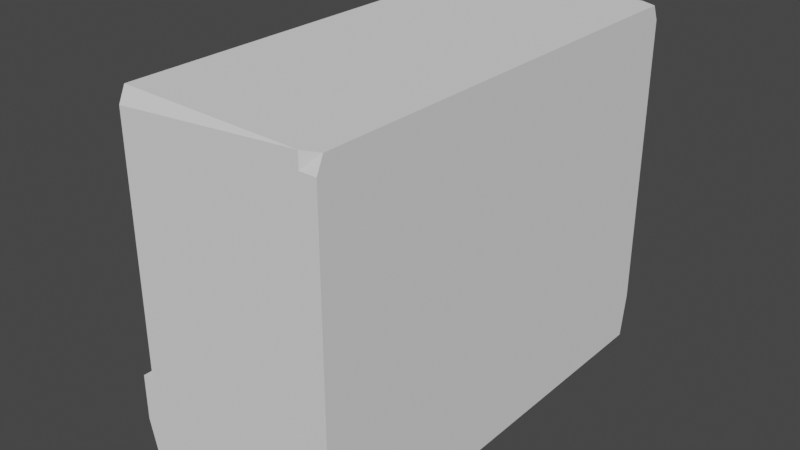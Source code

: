 # Source: BedModern.blend  (saved by Blender 2.80.75; exported with 4.5.12 LTS)
import bpy
from mathutils import Matrix  # noqa: F401  (used for matrix-valued properties, if any)

bpy.ops.wm.read_factory_settings(use_empty=True)
scene = bpy.context.scene
scene.name = 'Scene'

# ---- collections
col_collection = bpy.data.collections.new('Collection'); scene.collection.children.link(col_collection)

# ---- world
world_world = bpy.data.worlds.new('World'); scene.world = world_world
world_world.use_nodes = True; world_world.node_tree.nodes.clear()
_N = world_world.node_tree.nodes; _L = world_world.node_tree.links
n0 = _N.new('ShaderNodeOutputWorld'); n0.name = 'World Output'; n0.location = (300, 300)
n1 = _N.new('ShaderNodeBackground'); n1.name = 'Background'; n1.location = (10, 300)
n1.inputs[0].default_value = (0.05088, 0.05088, 0.05088, 1.0)
_L.new(n1.outputs[0], n0.inputs[0])
n0.is_active_output = True
world_world.color = (0.05088, 0.05088, 0.05088)
world_world.use_sun_shadow = False
world_world.sun_shadow_jitter_overblur = 0.0

# ---- meshes
me_cube_002 = bpy.data.meshes.new('Cube.002')
me_cube_002.from_pydata([(-1.0, -0.97, -1.0), (-1.0, -1.0, 1.0), (-1.0, 0.97, -1.0), (-1.0, 1.0, 1.0), (1.0, -0.97, -1.0), (1.0, -1.0, 1.0), (1.0, 0.97, -1.0), (1.0, 1.0, 1.0), (0.0, 1.0, -1.0), (0.0, 1.0, 1.0), (0.0, -1.0, -1.0), (0.0, -1.0, 1.0), (0.85, 1.0, 1.0), (0.85, -1.0, -1.0), (0.85, 1.0, -1.0), (0.85, -1.0, 1.0), (-1.0, 0.0, -1.0), (-1.0, 0.0, 1.0), (1.0, 0.0, -1.0), (1.0, 0.0, 1.0), (0.0, 0.0, 1.0), (0.0, 0.0, -1.0), (0.6684, 0.0, 1.0), (0.85, 0.0, -1.0), (-1.0, 0.9, 1.0), (1.0, 0.9, -1.0), (-1.0, 0.9, -1.0), (1.0, 0.9, 1.0), (0.0, 0.9, 1.0), (0.0, 0.9, -1.0), (0.6684, 0.9, 1.0), (0.85, 0.9, -1.0), (-1.0, -0.9, -1.0), (1.0, -0.9, 1.0), (0.0, -0.9, 1.0), (0.0, -0.9, -1.0), (0.6684, -0.9, 1.0), (0.85, -0.9, -1.0), (-1.0, -0.9, 1.0), (1.0, -0.9, -1.0), (-0.9, 1.0, -1.0), (-0.9, -1.0, 1.0), (-0.9, 1.0, 1.0), (-0.9, -1.0, -1.0), (-0.9, 0.0, -1.0), (-0.9, 0.0, 1.0), (-0.9, 0.9, 1.0), (-0.9, 0.9, -1.0), (-0.9, -0.9, -1.0), (-0.9, -0.9, 1.0), (-1.0, 0.9, 3.5), (-1.0, 1.0, 3.5), (0.85, 1.0, 3.5), (1.0, 1.0, 3.5), (1.0, -0.9, 3.5), (1.0, -1.0, 3.5), (-0.9, 1.0, 3.5), (0.0, 1.0, 3.5), (0.85, -1.0, 3.5), (0.6684, -0.9, 3.5), (1.0, 0.9, 3.5), (1.0, 0.0, 3.5), (0.6684, 0.9, 3.5), (0.6684, 0.0, 3.5), (0.0, 0.9, 3.5), (-0.9, 0.9, 3.5), (-1.0, 0.9, 3.5), (-1.0, 1.0, 3.5), (0.85, 1.0, 3.833), (1.0, 1.0, 3.833), (1.0, -0.9, 3.833), (1.0, -1.0, 3.833), (-0.9, 1.0, 3.833), (0.0, 1.0, 3.833), (0.85, -1.0, 3.833), (0.6684, -0.9, 3.833), (1.0, 0.9, 3.833), (1.0, 0.0, 3.833), (0.6684, 0.9, 3.833), (0.6684, 0.0, 3.833), (0.0, 0.9, 3.833), (-0.9, 0.9, 3.833), (-0.8891, -0.9, 3.5), (-0.8891, -1.0, 3.5), (-0.8891, 0.9, 3.5), (-0.8891, 0.0, 3.5), (-0.8891, 0.9, 3.833), (-0.8891, -0.9, 3.833), (-0.8891, -1.0, 3.833), (-0.8891, 0.0, 3.833), (0.85, -0.9, 1.0), (0.85, -1.0, 1.0), (-0.8891, -0.9, 1.0), (-0.8891, -1.0, 1.0), (-0.8891, -0.315, 3.5), (-0.8891, -0.585, 3.5), (-0.8891, -0.315, 3.833), (-0.8891, -0.585, 3.833), (-0.9761, -0.315, 3.5), (-0.9761, -0.585, 3.5), (-0.9761, -0.315, 3.833), (-0.9761, -0.585, 3.833), (-1.0, -0.45, 1.0), (1.0, -0.45, -1.0), (-1.0, -0.45, -1.0), (1.0, -0.45, 1.0), (0.0, -0.45, 1.0), (0.0, -0.45, -1.0), (0.6684, -0.45, 1.0), (0.85, -0.45, -1.0), (-0.9, -0.45, 1.0), (-0.9, -0.45, -1.0), (1.0, -0.45, 3.5), (0.6684, -0.45, 3.5), (1.0, -0.45, 3.833), (0.6684, -0.45, 3.833), (-0.8891, -0.45, 3.5), (-0.8891, -0.45, 3.833), (-0.8891, -0.45, 3.5), (-0.8891, -0.45, 3.833), (-0.9761, -0.45, 3.5), (-0.9761, -0.45, 3.833), (-1.0, -0.1125, 1.0), (1.0, -0.1125, -1.0), (-1.0, -0.1125, -1.0), (1.0, -0.1125, 1.0), (0.0, -0.1125, 1.0), (0.0, -0.1125, -1.0), (0.6684, -0.1125, 1.0), (0.85, -0.1125, -1.0), (-0.9, -0.1125, 1.0), (-0.9, -0.1125, -1.0), (1.0, -0.1125, 3.5), (0.6684, -0.1125, 3.5), (1.0, -0.1125, 3.833), (0.6684, -0.1125, 3.833), (-0.8891, -0.1125, 3.5), (-0.8891, -0.1125, 3.833), (-0.8891, -0.3487, 3.5), (-0.8891, -0.3487, 3.833), (-0.9761, -0.3487, 3.5), (-0.9761, -0.3487, 3.833), (-1.0, -0.7875, -1.0), (1.0, -0.7875, 1.0), (0.0, -0.7875, 1.0), (0.0, -0.7875, -1.0), (0.6684, -0.7875, 1.0), (0.85, -0.7875, -1.0), (-0.9, -0.7875, 1.0), (-0.9, -0.7875, -1.0), (1.0, -0.7875, 3.5), (0.6684, -0.7875, 3.5), (1.0, -0.7875, 3.833), (0.6684, -0.7875, 3.833), (-0.8891, -0.7875, 3.5), (-0.8891, -0.7875, 3.833), (-0.8891, -0.5512, 3.5), (-0.8891, -0.5512, 3.833), (-0.9761, -0.5512, 3.5), (-0.9761, -0.5512, 3.833), (-1.0, -0.7875, 1.0), (1.0, -0.7875, -1.0), (-0.8891, -0.5512, 3.0), (-0.8891, -0.585, 3.0), (-0.9761, -0.5512, 3.0), (-0.9761, -0.585, 3.0), (-0.8891, -0.315, 3.0), (-0.9761, -0.315, 3.0), (-0.8891, -0.3487, 3.0), (-0.9761, -0.3487, 3.0), (-0.8891, -0.5512, 2.833), (-0.8891, -0.585, 2.833), (-0.9761, -0.5512, 2.833), (-0.9761, -0.585, 2.833), (-0.8891, -0.315, 2.833), (-0.9761, -0.315, 2.833), (-0.8891, -0.3487, 2.833), (-0.9761, -0.3487, 2.833), (-0.8891, -0.5512, 2.333), (-0.8891, -0.585, 2.333), (-0.9761, -0.5512, 2.333), (-0.9761, -0.585, 2.333), (-0.8891, -0.315, 2.333), (-0.9761, -0.315, 2.333), (-0.8891, -0.3487, 2.333), (-0.9761, -0.3487, 2.333), (-0.8891, -0.5512, 2.167), (-0.8891, -0.585, 2.167), (-0.9761, -0.5512, 2.167), (-0.9761, -0.585, 2.167), (-0.8891, -0.315, 2.167), (-0.9761, -0.315, 2.167), (-0.8891, -0.3487, 2.167), (-0.9761, -0.3487, 2.167), (-0.8891, -0.5512, 1.667), (-0.8891, -0.585, 1.667), (-0.9761, -0.5512, 1.667), (-0.9761, -0.585, 1.667), (-0.8891, -0.315, 1.667), (-0.9761, -0.315, 1.667), (-0.8891, -0.3487, 1.667), (-0.9761, -0.3487, 1.667), (-0.8891, -0.5512, 1.5), (-0.8891, -0.585, 1.5), (-0.9761, -0.5512, 1.5), (-0.9761, -0.585, 1.5), (-0.8891, -0.315, 1.5), (-0.9761, -0.315, 1.5), (-0.8891, -0.3487, 1.5), (-0.9761, -0.3487, 1.5), (-0.8891, -0.5512, 1.0), (-0.8891, -0.585, 1.0), (-0.9761, -0.5512, 1.0), (-0.9761, -0.585, 1.0), (-0.8891, -0.315, 1.0), (-0.9761, -0.315, 1.0), (-0.8891, -0.3487, 1.0), (-0.9761, -0.3487, 1.0), (0.85, 1.0, 6.5), (1.0, 1.0, 6.5), (1.0, -0.9, 6.5), (1.0, -1.0, 6.5), (-0.9, 1.0, 6.5), (0.0, 1.0, 6.5), (0.85, -1.0, 6.5), (0.6684, -0.9, 6.5), (1.0, 0.9, 6.5), (1.0, 0.0, 6.5), (0.6684, 0.9, 6.5), (0.6684, 0.0, 6.5), (0.0, 0.9, 6.5), (-0.9, 0.9, 6.5), (1.0, -0.7875, 6.5), (0.6684, -0.7875, 6.5), (-0.8891, -0.9, 6.5), (-0.8891, -1.0, 6.5), (1.0, -0.1125, 6.5), (1.0, -0.45, 6.5), (0.6684, -0.1125, 6.5), (0.6684, -0.45, 6.5), (0.85, 1.0, 6.833), (1.0, 0.97, 6.833), (1.0, -0.9, 6.833), (1.0, -0.97, 6.833), (-0.9, 0.97, 6.833), (0.0, 1.0, 6.833), (0.85, -1.0, 6.833), (0.85, -0.9, 6.833), (1.0, 0.9, 6.833), (1.0, 0.0, 6.833), (0.85, 0.9, 6.833), (0.85, 0.0, 6.833), (0.0, 0.9, 6.833), (-0.9, 0.9, 6.833), (1.0, -0.7875, 6.833), (0.85, -0.7875, 6.833), (-0.8891, -0.9, 6.833), (-0.8891, -0.97, 6.833), (1.0, -0.1125, 6.833), (1.0, -0.45, 6.833), (0.85, -0.1125, 6.833), (0.85, -0.45, 6.833), (-0.8891, 0.9, 6.5), (-0.8891, 0.0, 6.5), (-0.8891, 0.9, 6.833), (-0.8891, 0.0, 6.833), (-0.8891, -0.7875, 6.5), (-0.8891, -0.9, 6.5), (-0.8891, -0.45, 6.833), (-0.8891, -0.45, 6.5), (-0.8891, -0.1125, 6.5), (-0.8891, -0.7875, 6.833), (-0.8891, -0.9, 6.833), (-0.8891, -0.1125, 6.833), (0.6684, 0.9, 4.5), (0.6684, 0.0, 4.5), (0.6684, -0.7875, 4.5), (0.6684, -0.9, 4.5), (0.6684, -0.1125, 4.5), (0.6684, -0.45, 4.5), (0.6684, 0.9, 5.833), (0.6684, 0.0, 5.833), (0.6684, -0.7875, 5.833), (0.6684, -0.9, 5.833), (0.6684, -0.1125, 5.833), (0.6684, -0.45, 5.833), (0.9759, -0.1125, 4.5), (0.9759, -0.45, 4.5), (0.9759, 0.0, 4.5), (0.9759, -0.7875, 4.5), (0.9759, -0.1125, 5.833), (0.9759, -0.45, 5.833), (0.9759, 0.0, 5.833), (0.9759, -0.7875, 5.833), (0.6684, 0.0, 1.625), (0.6684, 0.0, 2.875), (0.6684, -0.1125, 1.625), (0.6684, -0.45, 1.625), (0.6684, -0.1125, 2.875), (0.6684, -0.45, 2.875), (0.6684, -0.7875, 1.625), (0.6684, -0.7875, 2.875), (0.956, 0.0, 1.625), (0.956, 0.0, 2.875), (0.956, -0.1125, 1.625), (0.956, -0.45, 1.625), (0.956, -0.1125, 2.875), (0.956, -0.45, 2.875), (0.956, -0.7875, 1.625), (0.956, -0.7875, 2.875), (0.6684, -0.45, 3.833), (-0.8891, -0.45, 3.833), (0.6684, -0.7875, 3.833), (-0.8891, -0.7875, 3.833), (-1.0, -0.6187, 1.0), (1.0, -0.6187, -1.0), (-1.0, -0.6187, -1.0), (1.0, -0.6187, 1.0), (0.0, -0.6187, 1.0), (0.0, -0.6187, -1.0), (0.6684, -0.6187, 1.0), (0.85, -0.6187, -1.0), (-0.9, -0.6187, 1.0), (-0.9, -0.6187, -1.0), (1.0, -0.6187, 3.5), (0.6684, -0.6187, 3.5), (1.0, -0.6187, 3.833), (0.6684, -0.6187, 3.833), (-0.8891, -0.6187, 3.5), (-0.8891, -0.6187, 3.833), (-0.8891, -0.5006, 3.5), (-0.8891, -0.5006, 3.833), (-0.9761, -0.5006, 3.5), (-0.9761, -0.5006, 3.833), (1.0, -0.6187, 6.5), (0.6684, -0.6187, 6.5), (1.0, -0.6187, 6.833), (0.85, -0.6187, 6.833), (-0.8891, -0.6187, 6.5), (-0.8891, -0.6187, 6.833), (0.6684, -0.6187, 4.5), (0.6684, -0.6187, 5.833), (0.9759, -0.6187, 4.5), (0.9759, -0.6187, 5.833), (0.6684, -0.6187, 1.625), (0.6684, -0.6187, 2.875), (0.956, -0.6187, 1.625), (0.956, -0.6187, 2.875), (0.6684, -0.6187, 3.833), (-0.8891, -0.6187, 3.833), (0.3569, -0.6187, 3.833), (0.3569, -0.7875, 3.833), (-0.5776, -0.6187, 3.833), (-0.5776, -0.7875, 3.833), (0.2634, -0.6854, 4.167), (0.2634, -0.7875, 4.167), (-0.4842, -0.6854, 4.167), (-0.4842, -0.7875, 4.167), (0.6684, -0.7875, 4.5), (0.6684, -0.9, 4.5), (-0.8891, -0.7875, 4.5), (-0.8891, -0.9, 4.5), (0.0, -0.7875, 1.667), (0.0, -0.9, 1.667), (0.6684, -0.7875, 1.667), (0.6684, -0.9, 1.667), (-0.9, -0.9, 1.667), (-0.9, -0.7875, 1.667), (-0.03088, -0.6187, 1.0), (-0.03088, -0.7875, 1.0), (0.3701, -0.6187, 1.0), (0.3701, -0.7875, 1.0), (-0.5709, -0.6187, 1.0), (-0.5709, -0.7875, 1.0), (-0.04015, -0.6854, 1.333), (-0.04015, -0.7875, 1.333), (0.2807, -0.6854, 1.333), (0.2807, -0.7875, 1.333), (-0.4721, -0.6854, 1.333), (-0.4721, -0.7875, 1.333), (-1.0, -1.0, 0.0), (-1.0, 1.0, 0.0), (1.0, 1.0, 0.0), (1.0, -1.0, 0.0), (0.0, -1.0, 0.0), (0.0, 1.0, 0.0), (0.85, -1.0, 0.0), (0.85, 1.0, 0.0), (1.0, 0.0, 0.0), (-1.0, 0.0, 0.0), (1.0, 0.9, 0.0), (-1.0, 0.9, 0.0), (-1.0, -0.9, 0.0), (1.0, -0.9, 0.0), (-0.9, 1.0, 0.0), (-0.9, -1.0, 0.0), (1.0, -0.45, 0.0), (-1.0, -0.45, 0.0), (1.0, -0.1125, 0.0), (-1.0, -0.1125, 0.0), (-1.0, -0.7875, 0.0), (1.0, -0.7875, 0.0), (1.0, -0.6187, 0.0), (-1.0, -0.6187, 0.0), (-1.21, 0.9, -1.0), (-1.21, 0.0, -1.0), (-1.21, 0.0, 0.0), (-1.21, 0.9, 0.0), (-1.21, -0.1125, -1.0), (-1.21, -0.1125, 0.0)], [], [(391, 24, 3, 381), (387, 12, 7, 382), (393, 33, 5, 383), (395, 41, 1, 380), (37, 39, 4, 13), (49, 38, 1, 41), (36, 34, 11, 15), (48, 35, 10, 43), (386, 15, 11, 384), (394, 42, 9, 385), (383, 5, 15, 386), (46, 28, 64, 65), (35, 37, 13, 10), (385, 9, 12, 387), (29, 31, 23, 21), (3, 24, 50, 51), (47, 29, 21, 44), (30, 28, 20, 22), (46, 24, 17, 45), (31, 25, 18, 23), (390, 27, 19, 388), (399, 122, 17, 389), (382, 7, 27, 390), (14, 6, 25, 31), (125, 19, 61, 132), (19, 27, 60, 61), (40, 8, 29, 47), (15, 5, 55, 58), (8, 14, 31, 29), (389, 17, 24, 391), (380, 1, 38, 392), (145, 147, 37, 35), (5, 33, 54, 55), (149, 145, 35, 48), (146, 144, 362, 364), (148, 160, 38, 49), (147, 161, 39, 37), (401, 143, 33, 393), (34, 36, 365, 363), (142, 149, 48, 32), (2, 40, 47, 26), (24, 46, 65, 50), (28, 46, 45, 20), (26, 47, 44, 16), (381, 3, 42, 394), (32, 48, 43, 0), (34, 49, 41, 11), (384, 11, 41, 395), (55, 54, 70, 71), (132, 61, 77, 134), (53, 52, 68, 69), (58, 74, 88, 83), (51, 50, 66, 67), (61, 60, 76, 77), (64, 62, 78, 80), (27, 7, 53, 60), (36, 15, 58, 59), (28, 30, 62, 64), (42, 3, 51, 56), (30, 22, 63, 62), (146, 36, 59, 151), (7, 12, 52, 53), (12, 9, 57, 52), (9, 42, 56, 57), (80, 78, 228, 230), (79, 135, 278, 275), (72, 67, 66, 81), (326, 114, 237, 334), (87, 88, 235, 234), (72, 81, 231, 222), (88, 74, 224, 235), (151, 59, 82, 154), (60, 53, 69, 76), (57, 56, 72, 73), (52, 57, 73, 68), (56, 51, 67, 72), (58, 55, 71, 74), (50, 65, 81, 66), (65, 64, 80, 81), (59, 58, 91, 90), (84, 85, 89, 86), (82, 87, 97, 95), (82, 83, 88, 87), (79, 78, 86, 89), (135, 79, 89, 137), (81, 80, 230, 231), (78, 62, 84, 86), (62, 63, 85, 84), (90, 91, 93, 92), (58, 83, 93, 91), (83, 82, 92, 93), (82, 59, 90, 92), (96, 94, 98, 100), (137, 89, 96, 139), (154, 82, 95, 156), (89, 85, 94, 96), (158, 99, 101, 159), (156, 95, 163, 162), (95, 97, 101, 99), (139, 96, 100, 141), (331, 119, 121, 333), (138, 118, 120, 140), (140, 120, 121, 141), (136, 116, 118, 138), (329, 117, 119, 331), (155, 153, 312, 313), (133, 113, 116, 136), (134, 77, 227, 236), (128, 108, 297, 296), (324, 112, 114, 326), (124, 131, 111, 104), (126, 130, 110, 106), (398, 125, 105, 396), (129, 123, 103, 109), (130, 122, 102, 110), (128, 126, 106, 108), (131, 127, 107, 111), (127, 129, 109, 107), (317, 105, 112, 324), (403, 314, 102, 397), (21, 23, 129, 127), (44, 21, 127, 131), (22, 20, 126, 128), (45, 17, 122, 130), (23, 18, 123, 129), (388, 19, 125, 398), (20, 45, 130, 126), (16, 44, 131, 124), (325, 113, 299, 345), (74, 71, 221, 224), (63, 133, 136, 85), (85, 136, 138, 94), (98, 140, 141, 100), (94, 138, 168, 166), (119, 139, 141, 121), (117, 137, 139, 119), (115, 135, 137, 117), (112, 132, 134, 114), (105, 125, 132, 112), (397, 102, 122, 399), (392, 38, 160, 400), (33, 143, 150, 54), (54, 150, 152, 70), (155, 87, 361, 360), (87, 155, 157, 97), (97, 157, 159, 101), (330, 156, 158, 332), (332, 158, 159, 333), (328, 154, 156, 330), (325, 151, 154, 328), (68, 73, 223, 218), (146, 151, 301, 300), (316, 323, 149, 142), (322, 148, 373, 372), (402, 317, 143, 401), (321, 315, 161, 147), (322, 314, 160, 148), (318, 322, 372, 368), (323, 319, 145, 149), (319, 321, 147, 145), (162, 163, 171, 170), (167, 166, 174, 175), (95, 99, 165, 163), (158, 156, 162, 164), (138, 140, 169, 168), (98, 94, 166, 167), (140, 98, 167, 169), (99, 158, 164, 165), (174, 176, 184, 182), (176, 177, 185, 184), (176, 170, 172, 177), (169, 167, 175, 177), (163, 165, 173, 171), (165, 164, 172, 173), (168, 162, 170, 176), (166, 168, 176, 174), (181, 180, 188, 189), (179, 181, 189, 187), (175, 174, 182, 183), (170, 171, 179, 178), (172, 170, 178, 180), (177, 175, 183, 185), (171, 173, 181, 179), (173, 172, 180, 181), (193, 191, 199, 201), (188, 186, 194, 196), (192, 186, 188, 193), (182, 184, 192, 190), (183, 182, 190, 191), (178, 179, 187, 186), (184, 178, 186, 192), (185, 183, 191, 193), (199, 198, 206, 207), (198, 200, 208, 206), (187, 189, 197, 195), (189, 188, 196, 197), (192, 193, 201, 200), (190, 192, 200, 198), (191, 190, 198, 199), (186, 187, 195, 194), (206, 208, 216, 214), (208, 209, 217, 216), (194, 195, 203, 202), (208, 202, 204, 209), (201, 199, 207, 209), (195, 197, 205, 203), (197, 196, 204, 205), (200, 194, 202, 208), (210, 211, 213, 212), (214, 216, 217, 215), (207, 206, 214, 215), (202, 203, 211, 210), (204, 202, 210, 212), (209, 207, 215, 217), (203, 205, 213, 211), (205, 204, 212, 213), (177, 172, 164, 169), (169, 164, 162, 168), (193, 188, 180, 185), (185, 180, 178, 184), (209, 204, 196, 201), (201, 196, 194, 200), (226, 219, 241, 248), (233, 225, 267, 266), (221, 220, 242, 243), (261, 260, 273, 268), (220, 232, 254, 242), (219, 218, 240, 241), (237, 236, 258, 259), (229, 238, 270, 263), (247, 255, 271, 272), (225, 234, 256, 247), (77, 76, 226, 227), (239, 238, 284, 285), (225, 233, 282, 283), (69, 68, 218, 219), (70, 152, 232, 220), (75, 87, 234, 225), (71, 70, 220, 221), (238, 229, 281, 284), (114, 134, 236, 237), (76, 69, 219, 226), (73, 72, 222, 223), (75, 225, 283, 277), (242, 247, 246, 243), (248, 250, 251, 249), (240, 245, 252, 250), (241, 240, 250, 248), (254, 255, 247, 242), (245, 244, 253, 252), (246, 247, 256, 257), (258, 260, 261, 259), (249, 251, 260, 258), (336, 337, 255, 254), (223, 222, 244, 245), (236, 227, 249, 258), (218, 223, 245, 240), (222, 231, 253, 244), (260, 251, 265, 273), (224, 221, 243, 246), (234, 235, 257, 256), (231, 230, 252, 253), (235, 224, 246, 257), (230, 228, 250, 252), (334, 237, 259, 336), (227, 226, 248, 249), (266, 267, 272, 271), (270, 269, 268, 273), (262, 263, 265, 264), (338, 266, 271, 339), (263, 270, 273, 265), (238, 239, 269, 270), (225, 247, 272, 267), (251, 250, 264, 265), (228, 229, 263, 262), (250, 228, 262, 264), (337, 261, 268, 339), (335, 233, 266, 338), (276, 282, 293, 289), (340, 276, 289, 342), (274, 275, 281, 280), (276, 277, 283, 282), (284, 281, 292, 290), (228, 78, 274, 280), (327, 153, 276, 340), (229, 228, 280, 281), (153, 75, 277, 276), (135, 115, 279, 278), (78, 79, 275, 274), (335, 239, 285, 341), (288, 286, 290, 292), (342, 289, 293, 343), (286, 287, 291, 290), (278, 279, 287, 286), (281, 275, 288, 292), (341, 285, 291, 343), (285, 284, 290, 291), (275, 278, 286, 288), (294, 296, 304, 302), (345, 299, 307, 347), (296, 297, 305, 304), (63, 22, 294, 295), (22, 128, 296, 294), (113, 133, 298, 299), (320, 146, 300, 344), (133, 63, 295, 298), (304, 305, 307, 306), (302, 304, 306, 303), (346, 308, 309, 347), (299, 298, 306, 307), (295, 294, 302, 303), (300, 301, 309, 308), (344, 300, 308, 346), (298, 295, 303, 306), (348, 310, 311, 349), (329, 155, 313, 349), (115, 117, 311, 310), (327, 115, 310, 348), (153, 327, 348, 312), (117, 329, 349, 311), (349, 313, 353, 352), (297, 344, 346, 305), (305, 346, 347, 307), (108, 320, 344, 297), (301, 345, 347, 309), (282, 341, 343, 293), (287, 342, 343, 291), (233, 335, 341, 282), (115, 327, 340, 279), (279, 340, 342, 287), (239, 335, 338, 269), (255, 337, 339, 271), (269, 338, 339, 268), (232, 334, 336, 254), (259, 261, 337, 336), (107, 109, 321, 319), (111, 107, 319, 323), (108, 106, 318, 320), (110, 102, 314, 322), (109, 103, 315, 321), (396, 105, 317, 402), (106, 110, 322, 318), (104, 111, 323, 316), (113, 325, 328, 116), (116, 328, 330, 118), (120, 332, 333, 121), (118, 330, 332, 120), (151, 325, 345, 301), (400, 160, 314, 403), (143, 317, 324, 150), (150, 324, 326, 152), (155, 329, 331, 157), (157, 331, 333, 159), (152, 326, 334, 232), (353, 351, 355, 357), (348, 349, 352, 350), (313, 312, 351, 353), (312, 348, 350, 351), (355, 354, 356, 357), (351, 350, 354, 355), (350, 352, 356, 354), (352, 353, 357, 356), (359, 358, 360, 361), (153, 155, 360, 358), (75, 153, 358, 359), (87, 75, 359, 361), (364, 362, 363, 365), (362, 367, 366, 363), (36, 146, 364, 365), (148, 49, 366, 367), (49, 34, 363, 366), (144, 148, 367, 362), (373, 369, 375, 379), (370, 368, 374, 376), (320, 318, 368, 370), (146, 320, 370, 371), (144, 146, 371, 369), (148, 144, 369, 373), (374, 378, 379, 375), (376, 374, 375, 377), (371, 370, 376, 377), (368, 372, 378, 374), (369, 371, 377, 375), (372, 373, 379, 378), (142, 400, 403, 316), (103, 396, 402, 315), (315, 402, 401, 161), (32, 392, 400, 142), (104, 397, 399, 124), (18, 388, 398, 123), (316, 403, 397, 104), (123, 398, 396, 103), (10, 384, 395, 43), (2, 381, 394, 40), (161, 401, 393, 39), (0, 380, 392, 32), (389, 391, 407, 406), (6, 382, 390, 25), (399, 389, 406, 409), (25, 390, 388, 18), (8, 385, 387, 14), (4, 383, 386, 13), (40, 394, 385, 8), (13, 386, 384, 10), (43, 395, 380, 0), (39, 393, 383, 4), (14, 387, 382, 6), (26, 391, 381, 2), (405, 406, 407, 404), (408, 409, 406, 405), (26, 16, 405, 404), (391, 26, 404, 407), (124, 399, 409, 408), (16, 124, 408, 405)])
_uv = me_cube_002.uv_layers.new(name='UVMap')
_uv.uv.foreach_set('vector', [0.5, 0.2375, 0.625, 0.2375, 0.625, 0.25, 0.5, 0.25, 0.5, 0.4812, 0.625, 0.4812, 0.625, 0.5, 0.5, 0.5, 0.5, 0.7375, 0.625, 0.7375, 0.625, 0.75, 0.5, 0.75, 0.5, 0.9875, 0.625, 0.9875, 0.625, 1.0, 0.5, 1.0, 0.3562, 0.7375, 0.375, 0.7375, 0.375, 0.75, 0.3562, 0.75, 0.8625, 0.7375, 0.875, 0.7375, 0.875, 0.75, 0.8625, 0.75, 0.6438, 0.7375, 0.75, 0.7375, 0.75, 0.75, 0.6438, 0.75, 0.1375, 0.7375, 0.25, 0.7375, 0.25, 0.75, 0.1375, 0.75, 0.5, 0.7688, 0.625, 0.7688, 0.625, 0.875, 0.5, 0.875, 0.5, 0.2625, 0.625, 0.2625, 0.625, 0.375, 0.5, 0.375, 0.5, 0.75, 0.625, 0.75, 0.625, 0.7688, 0.5, 0.7688, 0.8625, 0.5125, 0.75, 0.5125, 0.75, 0.5125, 0.8625, 0.5125, 0.25, 0.7375, 0.3562, 0.7375, 0.3562, 0.75, 0.25, 0.75, 0.5, 0.375, 0.625, 0.375, 0.625, 0.4812, 0.5, 0.4812, 0.25, 0.5125, 0.3562, 0.5125, 0.3562, 0.625, 0.25, 0.625, 0.625, 0.25, 0.625, 0.2375, 0.625, 0.2375, 0.625, 0.25, 0.1375, 0.5125, 0.25, 0.5125, 0.25, 0.625, 0.1375, 0.625, 0.6438, 0.5125, 0.75, 0.5125, 0.75, 0.625, 0.6438, 0.625, 0.8625, 0.5125, 0.875, 0.5125, 0.875, 0.625, 0.8625, 0.625, 0.3562, 0.5125, 0.375, 0.5125, 0.375, 0.625, 0.3562, 0.625, 0.5, 0.5125, 0.625, 0.5125, 0.625, 0.625, 0.5, 0.625, 0.5, 0.1109, 0.625, 0.1109, 0.625, 0.125, 0.5, 0.125, 0.5, 0.5, 0.625, 0.5, 0.625, 0.5125, 0.5, 0.5125, 0.3562, 0.5, 0.375, 0.5, 0.375, 0.5125, 0.3562, 0.5125, 0.625, 0.6391, 0.625, 0.625, 0.625, 0.625, 0.625, 0.6391, 0.625, 0.625, 0.625, 0.5125, 0.625, 0.5125, 0.625, 0.625, 0.1375, 0.5, 0.25, 0.5, 0.25, 0.5125, 0.1375, 0.5125, 0.625, 0.7688, 0.625, 0.75, 0.625, 0.75, 0.625, 0.7688, 0.25, 0.5, 0.3562, 0.5, 0.3562, 0.5125, 0.25, 0.5125, 0.5, 0.125, 0.625, 0.125, 0.625, 0.2375, 0.5, 0.2375, 0.5, 0.0, 0.625, 0.0, 0.625, 0.0125, 0.5, 0.0125, 0.25, 0.7234, 0.3562, 0.7234, 0.3562, 0.7375, 0.25, 0.7375, 0.625, 0.75, 0.625, 0.7375, 0.625, 0.7375, 0.625, 0.75, 0.1375, 0.7234, 0.25, 0.7234, 0.25, 0.7375, 0.1375, 0.7375, 0.6438, 0.7234, 0.75, 0.7234, 0.75, 0.7234, 0.6438, 0.7234, 0.8625, 0.7234, 0.875, 0.7234, 0.875, 0.7375, 0.8625, 0.7375, 0.3562, 0.7234, 0.375, 0.7234, 0.375, 0.7375, 0.3562, 0.7375, 0.5, 0.7234, 0.625, 0.7234, 0.625, 0.7375, 0.5, 0.7375, 0.75, 0.7375, 0.6438, 0.7375, 0.6438, 0.7375, 0.75, 0.7375, 0.125, 0.7234, 0.1375, 0.7234, 0.1375, 0.7375, 0.125, 0.7375, 0.125, 0.5, 0.1375, 0.5, 0.1375, 0.5125, 0.125, 0.5125, 0.875, 0.5125, 0.8625, 0.5125, 0.8625, 0.5125, 0.875, 0.5125, 0.75, 0.5125, 0.8625, 0.5125, 0.8625, 0.625, 0.75, 0.625, 0.125, 0.5125, 0.1375, 0.5125, 0.1375, 0.625, 0.125, 0.625, 0.5, 0.25, 0.625, 0.25, 0.625, 0.2625, 0.5, 0.2625, 0.125, 0.7375, 0.1375, 0.7375, 0.1375, 0.75, 0.125, 0.75, 0.75, 0.7375, 0.8625, 0.7375, 0.8625, 0.75, 0.75, 0.75, 0.5, 0.875, 0.625, 0.875, 0.625, 0.9875, 0.5, 0.9875, 0.625, 0.75, 0.625, 0.7375, 0.625, 0.7375, 0.625, 0.75, 0.625, 0.6391, 0.625, 0.625, 0.625, 0.625, 0.625, 0.6391, 0.625, 0.5, 0.625, 0.4812, 0.625, 0.4812, 0.625, 0.5, 0.625, 0.7688, 0.625, 0.7688, 0.625, 0.7688, 0.625, 0.7688, 0.625, 0.25, 0.625, 0.2375, 0.625, 0.2375, 0.625, 0.25, 0.625, 0.625, 0.625, 0.5125, 0.625, 0.5125, 0.625, 0.625, 0.75, 0.5125, 0.6438, 0.5125, 0.6438, 0.5125, 0.75, 0.5125, 0.625, 0.5125, 0.625, 0.5, 0.625, 0.5, 0.625, 0.5125, 0.6438, 0.7375, 0.6438, 0.75, 0.6438, 0.75, 0.6438, 0.7375, 0.75, 0.5125, 0.6438, 0.5125, 0.6438, 0.5125, 0.75, 0.5125, 0.625, 0.2625, 0.625, 0.25, 0.625, 0.25, 0.625, 0.2625, 0.6438, 0.5125, 0.6438, 0.625, 0.6438, 0.625, 0.6438, 0.5125, 0.6438, 0.7234, 0.6438, 0.7375, 0.6438, 0.7375, 0.6438, 0.7234, 0.625, 0.5, 0.625, 0.4812, 0.625, 0.4812, 0.625, 0.5, 0.625, 0.4812, 0.625, 0.375, 0.625, 0.375, 0.625, 0.4812, 0.625, 0.375, 0.625, 0.2625, 0.625, 0.2625, 0.625, 0.375, 0.75, 0.5125, 0.6438, 0.5125, 0.6438, 0.5125, 0.75, 0.5125, 0.6438, 0.625, 0.6438, 0.6391, 0.6438, 0.6391, 0.6438, 0.625, 0.8625, 0.5, 0.875, 0.5, 0.875, 0.5125, 0.8625, 0.5125, 0.625, 0.7023, 0.625, 0.6813, 0.625, 0.6813, 0.625, 0.7023, 0.6438, 0.7375, 0.6438, 0.75, 0.6438, 0.75, 0.6438, 0.7375, 0.8625, 0.5, 0.8625, 0.5125, 0.8625, 0.5125, 0.8625, 0.5, 0.625, 0.7688, 0.625, 0.7688, 0.625, 0.7688, 0.625, 0.7688, 0.6438, 0.7234, 0.6438, 0.7375, 0.6438, 0.7375, 0.6438, 0.7234, 0.625, 0.5125, 0.625, 0.5, 0.625, 0.5, 0.625, 0.5125, 0.625, 0.375, 0.625, 0.2625, 0.625, 0.2625, 0.625, 0.375, 0.625, 0.4812, 0.625, 0.375, 0.625, 0.375, 0.625, 0.4812, 0.625, 0.2625, 0.625, 0.25, 0.625, 0.25, 0.625, 0.2625, 0.625, 0.7688, 0.625, 0.75, 0.625, 0.75, 0.625, 0.7688, 0.875, 0.5125, 0.8625, 0.5125, 0.8625, 0.5125, 0.875, 0.5125, 0.8625, 0.5125, 0.75, 0.5125, 0.75, 0.5125, 0.8625, 0.5125, 0.6438, 0.7375, 0.6438, 0.75, 0.6438, 0.75, 0.6438, 0.7375, 0.6438, 0.5125, 0.6438, 0.625, 0.6438, 0.625, 0.6438, 0.5125, 0.6438, 0.7375, 0.6438, 0.7375, 0.6438, 0.7375, 0.6438, 0.7375, 0.6438, 0.7375, 0.6438, 0.75, 0.6438, 0.75, 0.6438, 0.7375, 0.6438, 0.625, 0.6438, 0.5125, 0.6438, 0.5125, 0.6438, 0.625, 0.6438, 0.6391, 0.6438, 0.625, 0.6438, 0.625, 0.6438, 0.6391, 0.8625, 0.5125, 0.75, 0.5125, 0.75, 0.5125, 0.8625, 0.5125, 0.6438, 0.5125, 0.6438, 0.5125, 0.6438, 0.5125, 0.6438, 0.5125, 0.6438, 0.5125, 0.6438, 0.625, 0.6438, 0.625, 0.6438, 0.5125, 0.6438, 0.7375, 0.6438, 0.75, 0.6438, 0.75, 0.6438, 0.7375, 0.625, 0.7688, 0.625, 0.7688, 0.625, 0.7688, 0.625, 0.7688, 0.6438, 0.75, 0.6438, 0.7375, 0.6438, 0.7375, 0.6438, 0.75, 0.6438, 0.7375, 0.6438, 0.7375, 0.6438, 0.7375, 0.6438, 0.7375, 0.6438, 0.625, 0.6438, 0.625, 0.6438, 0.625, 0.6438, 0.625, 0.6438, 0.6391, 0.6438, 0.625, 0.6438, 0.625, 0.6438, 0.6588, 0.6438, 0.7234, 0.6438, 0.7375, 0.6438, 0.7375, 0.6438, 0.7038, 0.6438, 0.625, 0.6438, 0.625, 0.6438, 0.625, 0.6438, 0.625, 0.6438, 0.7234, 0.6438, 0.7375, 0.6438, 0.7375, 0.6437, 0.7234, 0.6438, 0.7038, 0.6438, 0.7375, 0.6438, 0.7375, 0.6438, 0.7038, 0.6438, 0.7375, 0.6438, 0.7375, 0.6438, 0.7375, 0.6438, 0.7375, 0.6438, 0.6588, 0.6438, 0.625, 0.6438, 0.625, 0.6437, 0.6391, 0.6438, 0.6977, 0.6438, 0.6812, 0.6438, 0.6812, 0.6437, 0.7023, 0.6438, 0.6484, 0.6438, 0.6812, 0.6438, 0.6812, 0.6438, 0.6391, 0.6438, 0.6391, 0.6438, 0.6812, 0.6438, 0.6812, 0.6437, 0.6391, 0.6438, 0.6297, 0.6438, 0.6812, 0.6438, 0.6812, 0.6438, 0.6484, 0.6438, 0.7194, 0.6438, 0.6812, 0.6438, 0.6812, 0.6438, 0.6977, 0.6438, 0.7328, 0.6438, 0.7234, 0.6438, 0.7234, 0.6438, 0.7328, 0.6438, 0.6391, 0.6438, 0.6812, 0.6438, 0.6812, 0.6438, 0.6297, 0.625, 0.6391, 0.625, 0.625, 0.625, 0.625, 0.625, 0.6391, 0.6438, 0.6391, 0.6438, 0.6812, 0.6438, 0.6812, 0.6438, 0.6391, 0.625, 0.7023, 0.625, 0.6813, 0.625, 0.6813, 0.625, 0.7023, 0.125, 0.6391, 0.1375, 0.6391, 0.1375, 0.6812, 0.125, 0.6812, 0.75, 0.6391, 0.8625, 0.6391, 0.8625, 0.6812, 0.75, 0.6812, 0.5, 0.6391, 0.625, 0.6391, 0.625, 0.6813, 0.5, 0.6813, 0.3562, 0.6391, 0.375, 0.6391, 0.375, 0.6813, 0.3562, 0.6812, 0.8625, 0.6391, 0.875, 0.6391, 0.875, 0.6812, 0.8625, 0.6812, 0.6438, 0.6391, 0.75, 0.6391, 0.75, 0.6812, 0.6438, 0.6812, 0.1375, 0.6391, 0.25, 0.6391, 0.25, 0.6812, 0.1375, 0.6812, 0.25, 0.6391, 0.3562, 0.6391, 0.3562, 0.6812, 0.25, 0.6812, 0.625, 0.7023, 0.625, 0.6813, 0.625, 0.6813, 0.625, 0.7023, 0.5, 0.04766, 0.625, 0.04766, 0.625, 0.06875, 0.5, 0.06875, 0.25, 0.625, 0.3562, 0.625, 0.3562, 0.6391, 0.25, 0.6391, 0.1375, 0.625, 0.25, 0.625, 0.25, 0.6391, 0.1375, 0.6391, 0.6438, 0.625, 0.75, 0.625, 0.75, 0.6391, 0.6438, 0.6391, 0.8625, 0.625, 0.875, 0.625, 0.875, 0.6391, 0.8625, 0.6391, 0.3562, 0.625, 0.375, 0.625, 0.375, 0.6391, 0.3562, 0.6391, 0.5, 0.625, 0.625, 0.625, 0.625, 0.6391, 0.5, 0.6391, 0.75, 0.625, 0.8625, 0.625, 0.8625, 0.6391, 0.75, 0.6391, 0.125, 0.625, 0.1375, 0.625, 0.1375, 0.6391, 0.125, 0.6391, 0.6438, 0.7023, 0.6438, 0.6812, 0.6438, 0.6812, 0.6438, 0.7023, 0.625, 0.7688, 0.625, 0.75, 0.625, 0.75, 0.625, 0.7688, 0.6438, 0.625, 0.6438, 0.6391, 0.6438, 0.6297, 0.6438, 0.625, 0.6438, 0.625, 0.6438, 0.6297, 0.6438, 0.6484, 0.6438, 0.625, 0.6438, 0.625, 0.6438, 0.6391, 0.6437, 0.6391, 0.6438, 0.625, 0.6438, 0.625, 0.6438, 0.6484, 0.6438, 0.6484, 0.6438, 0.625, 0.6438, 0.6812, 0.6438, 0.6588, 0.6437, 0.6391, 0.6438, 0.6812, 0.6438, 0.6812, 0.6438, 0.6391, 0.6438, 0.6588, 0.6438, 0.6812, 0.6438, 0.6812, 0.6438, 0.6391, 0.6438, 0.6391, 0.6438, 0.6812, 0.625, 0.6813, 0.625, 0.6391, 0.625, 0.6391, 0.625, 0.6813, 0.625, 0.6813, 0.625, 0.6391, 0.625, 0.6391, 0.625, 0.6813, 0.5, 0.06875, 0.625, 0.06875, 0.625, 0.1109, 0.5, 0.1109, 0.5, 0.0125, 0.625, 0.0125, 0.625, 0.02656, 0.5, 0.02656, 0.625, 0.7375, 0.625, 0.7234, 0.625, 0.7234, 0.625, 0.7375, 0.625, 0.7375, 0.625, 0.7234, 0.625, 0.7234, 0.625, 0.7375, 0.6438, 0.7328, 0.6438, 0.7375, 0.6438, 0.7375, 0.6438, 0.7328, 0.6438, 0.7375, 0.6438, 0.7328, 0.6438, 0.7141, 0.6438, 0.7375, 0.6438, 0.7375, 0.6438, 0.7141, 0.6437, 0.7234, 0.6438, 0.7375, 0.6438, 0.69, 0.6438, 0.7038, 0.6438, 0.7234, 0.6438, 0.7023, 0.6438, 0.7023, 0.6438, 0.7234, 0.6437, 0.7234, 0.6437, 0.7023, 0.6438, 0.7023, 0.6438, 0.7234, 0.6438, 0.7038, 0.6438, 0.69, 0.6438, 0.7023, 0.6438, 0.7234, 0.6438, 0.7234, 0.6438, 0.7023, 0.625, 0.4812, 0.625, 0.375, 0.625, 0.375, 0.625, 0.4812, 0.6438, 0.7234, 0.6438, 0.7234, 0.6438, 0.7234, 0.6438, 0.7234, 0.125, 0.7023, 0.1375, 0.7023, 0.1375, 0.7234, 0.125, 0.7234, 0.8625, 0.7023, 0.8625, 0.7234, 0.8625, 0.7234, 0.8625, 0.7023, 0.5, 0.7023, 0.625, 0.7023, 0.625, 0.7234, 0.5, 0.7234, 0.3562, 0.7023, 0.375, 0.7023, 0.375, 0.7234, 0.3562, 0.7234, 0.8625, 0.7023, 0.875, 0.7023, 0.875, 0.7234, 0.8625, 0.7234, 0.75, 0.7023, 0.8625, 0.7023, 0.8625, 0.7023, 0.75, 0.7023, 0.1375, 0.7023, 0.25, 0.7023, 0.25, 0.7234, 0.1375, 0.7234, 0.25, 0.7023, 0.3562, 0.7023, 0.3562, 0.7234, 0.25, 0.7234, 0.6438, 0.7038, 0.6438, 0.7375, 0.6438, 0.7375, 0.6438, 0.7038, 0.6438, 0.625, 0.6438, 0.625, 0.6438, 0.625, 0.6438, 0.625, 0.6438, 0.7375, 0.6438, 0.7375, 0.6438, 0.7375, 0.6438, 0.7375, 0.6438, 0.7234, 0.6438, 0.7038, 0.6438, 0.7038, 0.6438, 0.7234, 0.6438, 0.6484, 0.6438, 0.6391, 0.6438, 0.6391, 0.6438, 0.6484, 0.6438, 0.625, 0.6438, 0.625, 0.6438, 0.625, 0.6438, 0.625, 0.6438, 0.6391, 0.6438, 0.625, 0.6438, 0.625, 0.6438, 0.6391, 0.6438, 0.7375, 0.6438, 0.7234, 0.6438, 0.7234, 0.6438, 0.7375, 0.6438, 0.625, 0.6438, 0.6484, 0.6438, 0.6484, 0.6438, 0.625, 0.6438, 0.6484, 0.6438, 0.6391, 0.6438, 0.6391, 0.6438, 0.6484, 0.6438, 0.7038, 0.6438, 0.7234, 0.6438, 0.6391, 0.6438, 0.6484, 0.6438, 0.6391, 0.6438, 0.625, 0.6438, 0.625, 0.6438, 0.6391, 0.6438, 0.7375, 0.6438, 0.7375, 0.6438, 0.7375, 0.6438, 0.7375, 0.6438, 0.7375, 0.6438, 0.7234, 0.6438, 0.7234, 0.6438, 0.7375, 0.6438, 0.7038, 0.6438, 0.7038, 0.6438, 0.6484, 0.6438, 0.6484, 0.6438, 0.625, 0.6438, 0.6484, 0.6438, 0.6484, 0.6438, 0.625, 0.6438, 0.7375, 0.6438, 0.7234, 0.6438, 0.7234, 0.6438, 0.7375, 0.6438, 0.7375, 0.6438, 0.7375, 0.6438, 0.7375, 0.6438, 0.7375, 0.6438, 0.625, 0.6438, 0.625, 0.6438, 0.625, 0.6438, 0.625, 0.6438, 0.7038, 0.6438, 0.7375, 0.6438, 0.7375, 0.6438, 0.7038, 0.6438, 0.7234, 0.6438, 0.7038, 0.6438, 0.7038, 0.6438, 0.7234, 0.6438, 0.6391, 0.6438, 0.625, 0.6438, 0.625, 0.6438, 0.6391, 0.6438, 0.7375, 0.6438, 0.7375, 0.6438, 0.7375, 0.6438, 0.7375, 0.6438, 0.7375, 0.6438, 0.7234, 0.6438, 0.7234, 0.6438, 0.7375, 0.6438, 0.6391, 0.6438, 0.625, 0.6438, 0.625, 0.6438, 0.6391, 0.6438, 0.7234, 0.6438, 0.7038, 0.6438, 0.7038, 0.6438, 0.7234, 0.6438, 0.7038, 0.6438, 0.7234, 0.6438, 0.6391, 0.6438, 0.6484, 0.6438, 0.625, 0.6438, 0.6484, 0.6438, 0.6484, 0.6438, 0.625, 0.6438, 0.625, 0.6438, 0.625, 0.6438, 0.625, 0.6438, 0.625, 0.6438, 0.7038, 0.6438, 0.7375, 0.6438, 0.7375, 0.6438, 0.7038, 0.6438, 0.7038, 0.6438, 0.7038, 0.6438, 0.6484, 0.6438, 0.6484, 0.6438, 0.6391, 0.6438, 0.625, 0.6438, 0.625, 0.6438, 0.6391, 0.6438, 0.625, 0.6438, 0.625, 0.6438, 0.625, 0.6438, 0.625, 0.6438, 0.625, 0.6438, 0.6484, 0.6438, 0.6484, 0.6438, 0.625, 0.6438, 0.7375, 0.6438, 0.7375, 0.6438, 0.7375, 0.6438, 0.7375, 0.6438, 0.7375, 0.6438, 0.7234, 0.6438, 0.7234, 0.6438, 0.7375, 0.6438, 0.6484, 0.6438, 0.6391, 0.6438, 0.6391, 0.6438, 0.6484, 0.6438, 0.625, 0.6438, 0.6484, 0.6438, 0.6484, 0.6438, 0.625, 0.6438, 0.625, 0.6438, 0.625, 0.6438, 0.625, 0.6438, 0.625, 0.6438, 0.7038, 0.6438, 0.7375, 0.6438, 0.7375, 0.6438, 0.7038, 0.6438, 0.625, 0.6438, 0.6484, 0.6438, 0.6484, 0.6438, 0.625, 0.6438, 0.6484, 0.6438, 0.6391, 0.6438, 0.6391, 0.6438, 0.6484, 0.6438, 0.7038, 0.6438, 0.7375, 0.6438, 0.7375, 0.6438, 0.7038, 0.6438, 0.7038, 0.6438, 0.7234, 0.6438, 0.6391, 0.6438, 0.6484, 0.6438, 0.6391, 0.6438, 0.625, 0.6438, 0.625, 0.6438, 0.6391, 0.6438, 0.7375, 0.6438, 0.7375, 0.6438, 0.7375, 0.6438, 0.7375, 0.6438, 0.7375, 0.6438, 0.7234, 0.6438, 0.7234, 0.6438, 0.7375, 0.6438, 0.7038, 0.6438, 0.7038, 0.6438, 0.6484, 0.6438, 0.6484, 0.6438, 0.7038, 0.6438, 0.7375, 0.6438, 0.7375, 0.6438, 0.7234, 0.6438, 0.625, 0.6438, 0.6484, 0.6438, 0.6391, 0.6438, 0.625, 0.6438, 0.625, 0.6438, 0.625, 0.6438, 0.625, 0.6438, 0.625, 0.6438, 0.7038, 0.6438, 0.7375, 0.6438, 0.7375, 0.6438, 0.7038, 0.6438, 0.7234, 0.6438, 0.7038, 0.6438, 0.7038, 0.6438, 0.7234, 0.6438, 0.6391, 0.6438, 0.625, 0.6438, 0.625, 0.6438, 0.6391, 0.6438, 0.7375, 0.6438, 0.7375, 0.6438, 0.7375, 0.6438, 0.7375, 0.6438, 0.7375, 0.6438, 0.7234, 0.6438, 0.7234, 0.6438, 0.7375, 0.6438, 0.7234, 0.6438, 0.7234, 0.6438, 0.6391, 0.6438, 0.6391, 0.6438, 0.7234, 0.6438, 0.7038, 0.6438, 0.6484, 0.6438, 0.6391, 0.6438, 0.7234, 0.6438, 0.7234, 0.6438, 0.6391, 0.6438, 0.6391, 0.6438, 0.7234, 0.6438, 0.7038, 0.6438, 0.6484, 0.6438, 0.6391, 0.6438, 0.7234, 0.6438, 0.7234, 0.6438, 0.6391, 0.6438, 0.6391, 0.6438, 0.7234, 0.6438, 0.7038, 0.6438, 0.6484, 0.6438, 0.6391, 0.625, 0.5125, 0.625, 0.5, 0.625, 0.5, 0.625, 0.5125, 0.6438, 0.7234, 0.6438, 0.7375, 0.6438, 0.7375, 0.6438, 0.7234, 0.625, 0.75, 0.625, 0.7375, 0.625, 0.7375, 0.625, 0.75, 0.6438, 0.6812, 0.6438, 0.6391, 0.6438, 0.6391, 0.6438, 0.6812, 0.625, 0.7375, 0.625, 0.7234, 0.625, 0.7234, 0.625, 0.7375, 0.625, 0.5, 0.625, 0.4812, 0.625, 0.4812, 0.625, 0.5, 0.625, 0.6813, 0.625, 0.6391, 0.625, 0.6391, 0.625, 0.6813, 0.6438, 0.625, 0.6438, 0.6391, 0.6438, 0.6391, 0.6438, 0.625, 0.6438, 0.7375, 0.6438, 0.7234, 0.6438, 0.7234, 0.6438, 0.7375, 0.6438, 0.7375, 0.6438, 0.7375, 0.6438, 0.7375, 0.6438, 0.7375, 0.625, 0.625, 0.625, 0.5125, 0.625, 0.5125, 0.625, 0.625, 0.6438, 0.6812, 0.6438, 0.6391, 0.6438, 0.6391, 0.6438, 0.6812, 0.6438, 0.7375, 0.6438, 0.7234, 0.6438, 0.7234, 0.6438, 0.7375, 0.625, 0.5, 0.625, 0.4812, 0.625, 0.4812, 0.625, 0.5, 0.625, 0.7375, 0.625, 0.7234, 0.625, 0.7234, 0.625, 0.7375, 0.6438, 0.7375, 0.6438, 0.7375, 0.6438, 0.7375, 0.6438, 0.7375, 0.625, 0.75, 0.625, 0.7375, 0.625, 0.7375, 0.625, 0.75, 0.6438, 0.6391, 0.6438, 0.625, 0.6438, 0.625, 0.6438, 0.6391, 0.625, 0.6813, 0.625, 0.6391, 0.625, 0.6391, 0.625, 0.6813, 0.625, 0.5125, 0.625, 0.5, 0.625, 0.5, 0.625, 0.5125, 0.625, 0.375, 0.625, 0.2625, 0.625, 0.2625, 0.625, 0.375, 0.6438, 0.7375, 0.6438, 0.7375, 0.6438, 0.7375, 0.6438, 0.7375, 0.625, 0.7375, 0.6438, 0.7375, 0.6438, 0.75, 0.625, 0.75, 0.625, 0.5125, 0.6438, 0.5125, 0.6438, 0.625, 0.625, 0.625, 0.6438, 0.5, 0.75, 0.5, 0.75, 0.5125, 0.6438, 0.5125, 0.625, 0.5, 0.6438, 0.5, 0.6438, 0.5125, 0.625, 0.5125, 0.625, 0.7234, 0.6438, 0.7234, 0.6438, 0.7375, 0.625, 0.7375, 0.75, 0.5, 0.8625, 0.5, 0.8625, 0.5125, 0.75, 0.5125, 0.6438, 0.75, 0.6438, 0.7375, 0.6438, 0.7375, 0.6438, 0.75, 0.625, 0.6391, 0.6438, 0.6391, 0.6438, 0.6812, 0.625, 0.6813, 0.625, 0.625, 0.6438, 0.625, 0.6438, 0.6391, 0.625, 0.6391, 0.625, 0.7023, 0.6438, 0.7023, 0.6438, 0.7234, 0.625, 0.7234, 0.625, 0.375, 0.625, 0.2625, 0.625, 0.2625, 0.625, 0.375, 0.625, 0.6391, 0.625, 0.625, 0.625, 0.625, 0.625, 0.6391, 0.625, 0.4812, 0.625, 0.375, 0.625, 0.375, 0.625, 0.4812, 0.8625, 0.5, 0.8625, 0.5125, 0.8625, 0.5125, 0.8625, 0.5, 0.6438, 0.6391, 0.6438, 0.625, 0.6438, 0.625, 0.6438, 0.6391, 0.625, 0.7688, 0.625, 0.75, 0.625, 0.75, 0.625, 0.7688, 0.6438, 0.7375, 0.6438, 0.75, 0.6438, 0.75, 0.6438, 0.7375, 0.8625, 0.5125, 0.75, 0.5125, 0.75, 0.5125, 0.8625, 0.5125, 0.625, 0.7688, 0.625, 0.7688, 0.625, 0.7688, 0.625, 0.7688, 0.75, 0.5125, 0.6438, 0.5125, 0.6438, 0.5125, 0.75, 0.5125, 0.625, 0.7023, 0.625, 0.6813, 0.625, 0.6813, 0.625, 0.7023, 0.625, 0.625, 0.625, 0.5125, 0.625, 0.5125, 0.625, 0.625, 0.6438, 0.7234, 0.6438, 0.7375, 0.6438, 0.7375, 0.6438, 0.7234, 0.6438, 0.6391, 0.6438, 0.6812, 0.6438, 0.6812, 0.6438, 0.6391, 0.6438, 0.5125, 0.6438, 0.625, 0.6438, 0.625, 0.6438, 0.5125, 0.6438, 0.7023, 0.6438, 0.7234, 0.6438, 0.7234, 0.6438, 0.7023, 0.6438, 0.625, 0.6438, 0.6391, 0.6438, 0.6391, 0.6438, 0.625, 0.6438, 0.6391, 0.6438, 0.6812, 0.6438, 0.6812, 0.6438, 0.6391, 0.6438, 0.7375, 0.6438, 0.7375, 0.6438, 0.7375, 0.6438, 0.7375, 0.6438, 0.625, 0.6438, 0.5125, 0.6438, 0.5125, 0.6438, 0.625, 0.6438, 0.5125, 0.6438, 0.625, 0.6438, 0.625, 0.6438, 0.5125, 0.6438, 0.5125, 0.6438, 0.5125, 0.6438, 0.5125, 0.6438, 0.5125, 0.6438, 0.7023, 0.6438, 0.6812, 0.6438, 0.6812, 0.6438, 0.7023, 0.6438, 0.7023, 0.6438, 0.7234, 0.6438, 0.7234, 0.6438, 0.7023, 0.6438, 0.7234, 0.6438, 0.7234, 0.6438, 0.7234, 0.6438, 0.7234, 0.6438, 0.7023, 0.6438, 0.7234, 0.6438, 0.7234, 0.6438, 0.7023, 0.6438, 0.5125, 0.6438, 0.625, 0.6438, 0.625, 0.6438, 0.5125, 0.6438, 0.7234, 0.6438, 0.7375, 0.6438, 0.7375, 0.6438, 0.7234, 0.6438, 0.6391, 0.6438, 0.625, 0.6438, 0.625, 0.6438, 0.6391, 0.6438, 0.5125, 0.6438, 0.5125, 0.6438, 0.5125, 0.6438, 0.5125, 0.6438, 0.7023, 0.6438, 0.7234, 0.6438, 0.7234, 0.6438, 0.7023, 0.6438, 0.625, 0.6438, 0.5125, 0.6438, 0.5125, 0.6438, 0.625, 0.6438, 0.7234, 0.6438, 0.7375, 0.6438, 0.7375, 0.6438, 0.7234, 0.6438, 0.6391, 0.6438, 0.6812, 0.6438, 0.6812, 0.6438, 0.6391, 0.6438, 0.5125, 0.6438, 0.625, 0.6438, 0.625, 0.6438, 0.5125, 0.6438, 0.7023, 0.6438, 0.6812, 0.6438, 0.6812, 0.6438, 0.7023, 0.6438, 0.625, 0.6438, 0.6391, 0.6438, 0.6391, 0.6438, 0.625, 0.6438, 0.7023, 0.6438, 0.7234, 0.6438, 0.7234, 0.6438, 0.7023, 0.6438, 0.6391, 0.6438, 0.6812, 0.6438, 0.6812, 0.6438, 0.6391, 0.6438, 0.6391, 0.6438, 0.6812, 0.6438, 0.6812, 0.6438, 0.6391, 0.6438, 0.625, 0.6438, 0.625, 0.6438, 0.625, 0.6438, 0.625, 0.6438, 0.7023, 0.6438, 0.6812, 0.6438, 0.6812, 0.6438, 0.7023, 0.6438, 0.6812, 0.6438, 0.6391, 0.6438, 0.6391, 0.6438, 0.6812, 0.6438, 0.625, 0.6438, 0.6391, 0.6438, 0.6391, 0.6438, 0.625, 0.6438, 0.625, 0.6438, 0.6391, 0.6438, 0.6391, 0.6438, 0.625, 0.6438, 0.7023, 0.6438, 0.6812, 0.6438, 0.6812, 0.6438, 0.7023, 0.6438, 0.6391, 0.6438, 0.6812, 0.6438, 0.6812, 0.6438, 0.6391, 0.6438, 0.625, 0.6438, 0.625, 0.6438, 0.625, 0.6438, 0.625, 0.6438, 0.625, 0.6438, 0.6391, 0.6438, 0.6391, 0.6438, 0.625, 0.6438, 0.6812, 0.6438, 0.6391, 0.6438, 0.6391, 0.6438, 0.6812, 0.6438, 0.7023, 0.6438, 0.7234, 0.6438, 0.7234, 0.6438, 0.7023, 0.6438, 0.6391, 0.6438, 0.625, 0.6438, 0.625, 0.6438, 0.6391, 0.6438, 0.6391, 0.6438, 0.6812, 0.6438, 0.6812, 0.6438, 0.6391, 0.6438, 0.625, 0.6438, 0.6391, 0.6438, 0.6391, 0.6438, 0.625, 0.6438, 0.7023, 0.6438, 0.7234, 0.6438, 0.7234, 0.6438, 0.7023, 0.6438, 0.6812, 0.6438, 0.6391, 0.6438, 0.6391, 0.6438, 0.6812, 0.6438, 0.625, 0.6438, 0.625, 0.6438, 0.625, 0.6438, 0.625, 0.6438, 0.7234, 0.6438, 0.7234, 0.6438, 0.7234, 0.6438, 0.7234, 0.6438, 0.7023, 0.6438, 0.7234, 0.6438, 0.7234, 0.6438, 0.7023, 0.6438, 0.6391, 0.6438, 0.625, 0.6438, 0.625, 0.6438, 0.6391, 0.6438, 0.7023, 0.6438, 0.6812, 0.6438, 0.6812, 0.6438, 0.707, 0.6438, 0.7194, 0.6438, 0.7328, 0.6438, 0.7328, 0.6438, 0.707, 0.6438, 0.6812, 0.6438, 0.6812, 0.6438, 0.6812, 0.6438, 0.6812, 0.6438, 0.7023, 0.6438, 0.6812, 0.6438, 0.6812, 0.6438, 0.7023, 0.6438, 0.7234, 0.6438, 0.7023, 0.6438, 0.7023, 0.6438, 0.7234, 0.6438, 0.6812, 0.6438, 0.7194, 0.6438, 0.707, 0.6438, 0.6812, 0.6438, 0.707, 0.6438, 0.7328, 0.6438, 0.7328, 0.6438, 0.707, 0.6438, 0.6812, 0.6438, 0.7023, 0.6438, 0.7023, 0.6438, 0.6812, 0.6438, 0.6812, 0.6438, 0.7023, 0.6438, 0.7023, 0.6438, 0.6812, 0.6438, 0.6812, 0.6438, 0.7023, 0.6438, 0.7023, 0.6438, 0.6812, 0.6438, 0.7234, 0.6438, 0.7023, 0.6438, 0.7023, 0.6438, 0.7234, 0.6438, 0.7234, 0.6438, 0.7023, 0.6438, 0.7023, 0.6438, 0.7234, 0.6438, 0.6812, 0.6438, 0.7023, 0.6438, 0.7023, 0.6438, 0.6812, 0.6438, 0.7234, 0.6438, 0.7023, 0.6438, 0.7023, 0.6438, 0.7234, 0.6438, 0.6812, 0.6438, 0.7023, 0.6438, 0.7023, 0.6438, 0.6812, 0.6438, 0.6812, 0.6438, 0.7023, 0.6438, 0.7023, 0.6438, 0.6812, 0.6438, 0.6812, 0.6438, 0.7023, 0.6438, 0.7023, 0.6438, 0.6812, 0.6438, 0.7234, 0.6438, 0.7023, 0.6438, 0.7023, 0.6438, 0.7234, 0.6438, 0.6812, 0.6438, 0.7023, 0.6438, 0.7023, 0.6438, 0.6812, 0.625, 0.7234, 0.625, 0.7023, 0.625, 0.7023, 0.625, 0.7234, 0.625, 0.6813, 0.6438, 0.6812, 0.6438, 0.7023, 0.625, 0.7023, 0.25, 0.6812, 0.3562, 0.6812, 0.3562, 0.7023, 0.25, 0.7023, 0.1375, 0.6812, 0.25, 0.6812, 0.25, 0.7023, 0.1375, 0.7023, 0.6438, 0.6812, 0.75, 0.6812, 0.75, 0.7023, 0.6438, 0.7023, 0.8625, 0.6812, 0.875, 0.6812, 0.875, 0.7023, 0.8625, 0.7023, 0.3562, 0.6812, 0.375, 0.6813, 0.375, 0.7023, 0.3562, 0.7023, 0.5, 0.6813, 0.625, 0.6813, 0.625, 0.7023, 0.5, 0.7023, 0.75, 0.6812, 0.8625, 0.6812, 0.8625, 0.7023, 0.75, 0.7023, 0.125, 0.6812, 0.1375, 0.6812, 0.1375, 0.7023, 0.125, 0.7023, 0.6438, 0.6812, 0.6438, 0.7023, 0.6438, 0.7023, 0.6438, 0.6812, 0.6438, 0.6812, 0.6438, 0.7023, 0.6438, 0.69, 0.6438, 0.6812, 0.6438, 0.6812, 0.6438, 0.7023, 0.6437, 0.7023, 0.6438, 0.6812, 0.6438, 0.6812, 0.6438, 0.69, 0.6438, 0.7023, 0.6438, 0.6812, 0.6438, 0.7234, 0.6438, 0.7023, 0.6438, 0.7023, 0.6438, 0.7234, 0.5, 0.02656, 0.625, 0.02656, 0.625, 0.04766, 0.5, 0.04766, 0.625, 0.7234, 0.625, 0.7023, 0.625, 0.7023, 0.625, 0.7234, 0.625, 0.7234, 0.625, 0.7023, 0.625, 0.7023, 0.625, 0.7234, 0.6438, 0.7328, 0.6438, 0.7194, 0.6438, 0.6977, 0.6438, 0.7141, 0.6438, 0.7141, 0.6438, 0.6977, 0.6437, 0.7023, 0.6437, 0.7234, 0.625, 0.7234, 0.625, 0.7023, 0.625, 0.7023, 0.625, 0.7234, 0.6438, 0.7328, 0.6438, 0.7234, 0.6438, 0.7234, 0.6438, 0.7328, 0.6438, 0.7023, 0.6438, 0.707, 0.6438, 0.707, 0.6438, 0.7023, 0.6438, 0.7328, 0.6438, 0.7234, 0.6438, 0.7234, 0.6438, 0.7328, 0.6438, 0.7234, 0.6438, 0.7023, 0.6438, 0.7023, 0.6438, 0.7234, 0.6438, 0.7234, 0.6438, 0.7023, 0.6438, 0.707, 0.6438, 0.7328, 0.6438, 0.7234, 0.6438, 0.7023, 0.6438, 0.7023, 0.6438, 0.7234, 0.6438, 0.7023, 0.6438, 0.707, 0.6438, 0.707, 0.6438, 0.7023, 0.6438, 0.707, 0.6438, 0.7328, 0.6438, 0.7328, 0.6438, 0.707, 0.6438, 0.7375, 0.6438, 0.7234, 0.6438, 0.7328, 0.6438, 0.7375, 0.6438, 0.7234, 0.6438, 0.7328, 0.6438, 0.7328, 0.6438, 0.7234, 0.6438, 0.7375, 0.6438, 0.7234, 0.6438, 0.7234, 0.6438, 0.7375, 0.6438, 0.7375, 0.6438, 0.7375, 0.6438, 0.7375, 0.6438, 0.7375, 0.6438, 0.7234, 0.75, 0.7234, 0.75, 0.7375, 0.6438, 0.7375, 0.75, 0.7234, 0.8625, 0.7234, 0.8625, 0.7375, 0.75, 0.7375, 0.6438, 0.7375, 0.6438, 0.7234, 0.6438, 0.7234, 0.6438, 0.7375, 0.8625, 0.7234, 0.8625, 0.7375, 0.8625, 0.7375, 0.8625, 0.7234, 0.8625, 0.7375, 0.75, 0.7375, 0.75, 0.7375, 0.8625, 0.7375, 0.75, 0.7234, 0.8625, 0.7234, 0.8625, 0.7234, 0.75, 0.7234, 0.8625, 0.7234, 0.75, 0.7234, 0.75, 0.7234, 0.8625, 0.7234, 0.6438, 0.7023, 0.75, 0.7023, 0.75, 0.7023, 0.6438, 0.7023, 0.6438, 0.7023, 0.75, 0.7023, 0.75, 0.7023, 0.6438, 0.7023, 0.6438, 0.7234, 0.6438, 0.7023, 0.6438, 0.7023, 0.6438, 0.7234, 0.75, 0.7234, 0.6438, 0.7234, 0.6438, 0.7234, 0.75, 0.7234, 0.8625, 0.7234, 0.75, 0.7234, 0.75, 0.7234, 0.8625, 0.7234, 0.75, 0.7023, 0.8625, 0.7023, 0.8625, 0.7234, 0.75, 0.7234, 0.6438, 0.7023, 0.75, 0.7023, 0.75, 0.7234, 0.6438, 0.7234, 0.6438, 0.7234, 0.6438, 0.7023, 0.6438, 0.7023, 0.6438, 0.7234, 0.75, 0.7023, 0.8625, 0.7023, 0.8625, 0.7023, 0.75, 0.7023, 0.75, 0.7234, 0.6438, 0.7234, 0.6438, 0.7234, 0.75, 0.7234, 0.8625, 0.7023, 0.8625, 0.7234, 0.8625, 0.7234, 0.8625, 0.7023, 0.375, 0.02656, 0.5, 0.02656, 0.5, 0.04766, 0.375, 0.04766, 0.375, 0.6813, 0.5, 0.6813, 0.5, 0.7023, 0.375, 0.7023, 0.375, 0.7023, 0.5, 0.7023, 0.5, 0.7234, 0.375, 0.7234, 0.375, 0.0125, 0.5, 0.0125, 0.5, 0.02656, 0.375, 0.02656, 0.375, 0.06875, 0.5, 0.06875, 0.5, 0.1109, 0.375, 0.1109, 0.375, 0.625, 0.5, 0.625, 0.5, 0.6391, 0.375, 0.6391, 0.375, 0.04766, 0.5, 0.04766, 0.5, 0.06875, 0.375, 0.06875, 0.375, 0.6391, 0.5, 0.6391, 0.5, 0.6813, 0.375, 0.6813, 0.375, 0.875, 0.5, 0.875, 0.5, 0.9875, 0.375, 0.9875, 0.375, 0.25, 0.5, 0.25, 0.5, 0.2625, 0.375, 0.2625, 0.375, 0.7234, 0.5, 0.7234, 0.5, 0.7375, 0.375, 0.7375, 0.375, 0.0, 0.5, 0.0, 0.5, 0.0125, 0.375, 0.0125, 0.5, 0.125, 0.5, 0.2375, 0.5, 0.2375, 0.5, 0.125, 0.375, 0.5, 0.5, 0.5, 0.5, 0.5125, 0.375, 0.5125, 0.5, 0.1109, 0.5, 0.125, 0.5, 0.125, 0.5, 0.1109, 0.375, 0.5125, 0.5, 0.5125, 0.5, 0.625, 0.375, 0.625, 0.375, 0.375, 0.5, 0.375, 0.5, 0.4812, 0.375, 0.4812, 0.375, 0.75, 0.5, 0.75, 0.5, 0.7688, 0.375, 0.7688, 0.375, 0.2625, 0.5, 0.2625, 0.5, 0.375, 0.375, 0.375, 0.375, 0.7688, 0.5, 0.7688, 0.5, 0.875, 0.375, 0.875, 0.375, 0.9875, 0.5, 0.9875, 0.5, 1.0, 0.375, 1.0, 0.375, 0.7375, 0.5, 0.7375, 0.5, 0.75, 0.375, 0.75, 0.375, 0.4812, 0.5, 0.4812, 0.5, 0.5, 0.375, 0.5, 0.375, 0.2375, 0.5, 0.2375, 0.5, 0.25, 0.375, 0.25, 0.375, 0.125, 0.5, 0.125, 0.5, 0.2375, 0.375, 0.2375, 0.375, 0.1109, 0.5, 0.1109, 0.5, 0.125, 0.375, 0.125, 0.125, 0.5125, 0.125, 0.625, 0.125, 0.625, 0.125, 0.5125, 0.5, 0.2375, 0.375, 0.2375, 0.375, 0.2375, 0.5, 0.2375, 0.375, 0.1109, 0.5, 0.1109, 0.5, 0.1109, 0.375, 0.1109, 0.125, 0.625, 0.125, 0.6391, 0.125, 0.6391, 0.125, 0.625])
me_cube_002.use_remesh_preserve_volume = False
me_cube_002.use_remesh_preserve_attributes = False
me_cube_002.use_mirror_vertex_groups = False
me_cube_002.update()

# ---- objects
ob_cube = bpy.data.objects.new('Cube', me_cube_002)

# ---- transforms, parenting, visibility, modifiers, constraints
ob_cube.location = (0.0, 0.0, 0.0)
ob_cube.scale = (1.426, 3.0, 0.6)
ob_cube.lineart.crease_threshold = 0.0

# ---- collection membership
col_collection.objects.link(ob_cube)

# ---- scene / render settings (as saved in the file)
scene.frame_start = 1; scene.frame_end = 250; scene.frame_set(1)
scene.render.engine = 'BLENDER_EEVEE_NEXT'
scene.cycles.use_denoising = False
scene.cycles.samples = 128
scene.cycles.sampling_pattern = 'TABULATED_SOBOL'
scene.cycles.use_adaptive_sampling = False
scene.cycles.use_light_tree = False
scene.view_settings.view_transform = 'Filmic'
bpy.context.view_layer.update()

# ---- added for rendering (the .blend has no active camera and no usable light): camera, sun
cam_auto = bpy.data.cameras.new('AutoCamera')
cam_auto.lens = 50.0
cam_auto.sensor_width = 36.0
cam_auto.clip_end = 1000.0
ob_auto_camera = bpy.data.objects.new('AutoCamera', cam_auto)
scene.collection.objects.link(ob_auto_camera)
ob_auto_camera.location = (7.48101, -9.15721, 7.8548)
ob_auto_camera.rotation_euler = (1.09748, -7.21219e-08, 0.694738)
scene.camera = ob_auto_camera
light_auto_sun = bpy.data.lights.new('AutoSun', 'SUN')
light_auto_sun.energy = 3.0
light_auto_sun.angle = 0.0523599
ob_auto_sun = bpy.data.objects.new('AutoSun', light_auto_sun)
scene.collection.objects.link(ob_auto_sun)
ob_auto_sun.rotation_euler = (0.872665, 0.174533, 0.523599)
bpy.context.view_layer.update()
